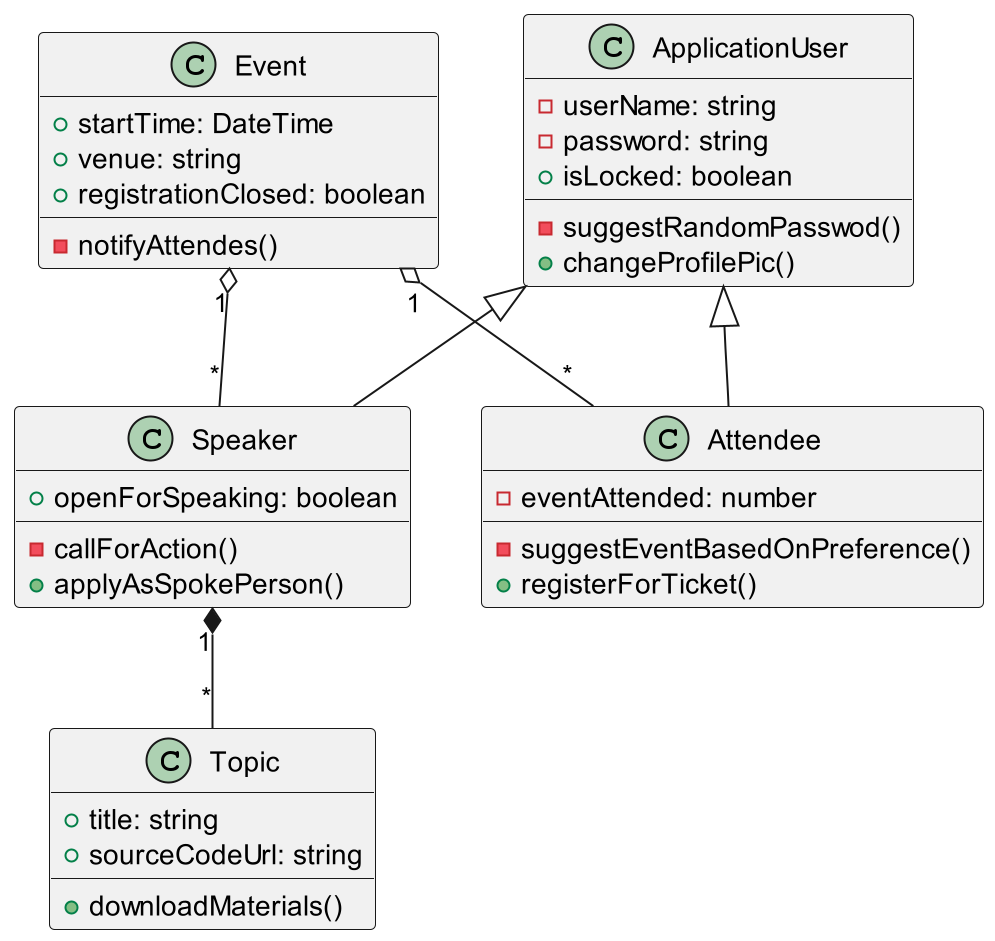

The diagram above was rendered by PlantUML. Its source (embedded in the PNG):
@startuml
scale 2
class Event {
    +startTime: DateTime
    +venue: string
    +registrationClosed: boolean
    -notifyAttendes()
}

class ApplicationUser {
    -userName: string
    -password: string
    +isLocked: boolean
    -suggestRandomPasswod()
    +changeProfilePic()
}

class Speaker {
    +openForSpeaking: boolean
    -callForAction()
    +applyAsSpokePerson()
}

class Topic {
    +title: string
    +sourceCodeUrl: string
    +downloadMaterials()
}

class Attendee {
    -eventAttended: number
    -suggestEventBasedOnPreference()
    +registerForTicket()
}

ApplicationUser <|-- Speaker
ApplicationUser <|-- Attendee
Speaker "1" *-- "*" Topic
Event "1" o-- "*" Speaker
Event "1" o-- "*" Attendee
@enduml